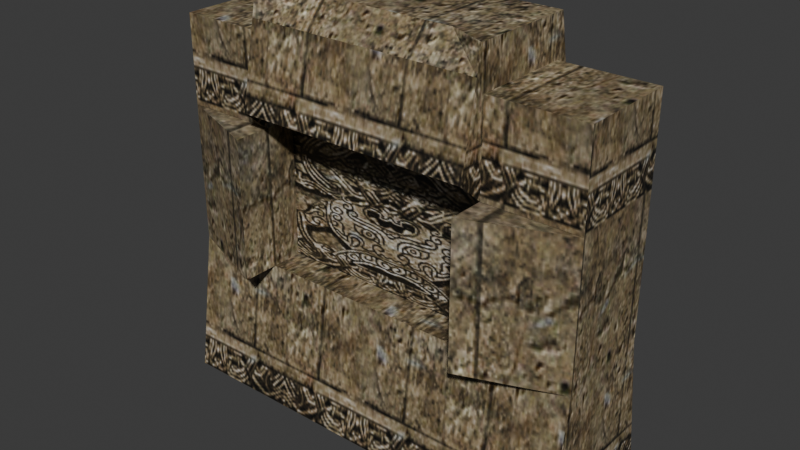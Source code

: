 # Source: source.blend  (saved by Blender 5.2.45; exported with 4.5.12 LTS)
import bpy
from mathutils import Matrix  # noqa: F401  (used for matrix-valued properties, if any)

bpy.ops.wm.read_factory_settings(use_empty=True)
scene = bpy.context.scene
scene.name = 'Object01'

# ---- collections
col_collection = bpy.data.collections.new('Collection'); scene.collection.children.link(col_collection)
col_ref_original = bpy.data.collections.new('REF_ORIGINAL'); scene.collection.children.link(col_ref_original)
col_ref_original.hide_render = True
col_ref_original.hide_viewport = True

# ---- images (referenced by path relative to the original .blend; pixels are not part of the script)
import os
ASSET_DIR = os.environ.get("B2B_ASSET_DIR", "")  # directory of the original .blend (textures are referenced by path, not embedded)
HERE = os.path.dirname(os.path.abspath(__file__))  # packed textures are extracted next to this script under _unpacked/

def load_image(name, relpath, width, height, colorspace="sRGB"):
    """Load a texture the original file referenced (path relative to the .blend, or extracted next to this script)."""
    p = next((c for c in (os.path.join(HERE, relpath), os.path.join(ASSET_DIR, relpath)) if relpath and os.path.exists(c)), "")
    if p:
        img = bpy.data.images.load(p, check_existing=True)
        img.name = name
    else:  # same state as the original file: an image datablock whose file is absent (Cycles renders it pink)
        img = bpy.data.images.new(name, width, height)
        img.source = "FILE"
        img.filepath = "//" + (relpath or name)
    img.colorspace_settings.name = colorspace
    return img
img_deep_wall01_jpg = load_image('deep_wall01.jpg', '_unpacked/deep_wall01.a6811fe5.jpg', 128, 128, 'sRGB')
img_deep_wall02_jpg = load_image('deep_wall02.jpg', '_unpacked/deep_wall02.cf83f7eb.jpg', 128, 128, 'sRGB')

# ---- materials (node trees are filled in below, after node groups)
mat_deep_wall01_jpg = bpy.data.materials.new('deep_wall01.jpg')
mat_deep_wall01_jpg.diffuse_color = (0.4231, 0.7976, 0.8271, 1.0)
mat_deep_wall02_jpg = bpy.data.materials.new('deep_wall02.jpg')
mat_deep_wall02_jpg.diffuse_color = (0.9467, 0.4642, 0.6674, 1.0)

# ---- material node trees
mat_deep_wall01_jpg.use_nodes = True; mat_deep_wall01_jpg.node_tree.nodes.clear()
_N = mat_deep_wall01_jpg.node_tree.nodes; _L = mat_deep_wall01_jpg.node_tree.links
n0 = _N.new('ShaderNodeBsdfPrincipled'); n0.name = 'Principled BSDF'; n0.location = (-200, 100)
n0.inputs[10].default_value = 0.005
n1 = _N.new('ShaderNodeOutputMaterial'); n1.name = 'Material Output'; n1.location = (200, 100)
n2 = _N.new('ShaderNodeTexImage'); n2.name = 'Image Texture'; n2.location = (-600, 100)
n2.image = img_deep_wall01_jpg
_L.new(n0.outputs[0], n1.inputs[0])
_L.new(n2.outputs[0], n0.inputs[0])
n1.is_active_output = True
mat_deep_wall02_jpg.use_nodes = True; mat_deep_wall02_jpg.node_tree.nodes.clear()
_N = mat_deep_wall02_jpg.node_tree.nodes; _L = mat_deep_wall02_jpg.node_tree.links
n0 = _N.new('ShaderNodeBsdfPrincipled'); n0.name = 'Principled BSDF'; n0.location = (-200, 100)
n0.inputs[10].default_value = 0.005
n1 = _N.new('ShaderNodeOutputMaterial'); n1.name = 'Material Output'; n1.location = (200, 100)
n2 = _N.new('ShaderNodeTexImage'); n2.name = 'Image Texture'; n2.location = (-600, 100)
n2.image = img_deep_wall02_jpg
_L.new(n0.outputs[0], n1.inputs[0])
_L.new(n2.outputs[0], n0.inputs[0])
n1.is_active_output = True

# ---- world
world_world = bpy.data.worlds.new('World'); scene.world = world_world
world_world.use_nodes = True; world_world.node_tree.nodes.clear()
_N = world_world.node_tree.nodes; _L = world_world.node_tree.links
n0 = _N.new('ShaderNodeOutputWorld'); n0.name = 'World Output'; n0.location = (200, 100)
n1 = _N.new('ShaderNodeBackground'); n1.name = 'Background'; n1.location = (-200, 100)
n1.inputs[0].default_value = (0.05088, 0.05088, 0.05088, 1.0)
_L.new(n1.outputs[0], n0.inputs[0])
n0.is_active_output = True
world_world.color = (0.05088, 0.05088, 0.05088)
world_world.sun_shadow_jitter_overblur = 0.0

# ---- meshes
me_dressedcentralcrown = bpy.data.meshes.new('DressedCentralCrown')
me_dressedcentralcrown.from_pydata([(-150.1, -35.44, 262.8), (-83.63, -35.44, 262.8), (-83.63, 35.49, 262.8), (-83.63, 35.49, 262.8), (-150.1, 35.49, 262.8), (-150.1, -35.44, 262.8), (83.37, -35.44, 262.8), (149.9, -35.44, 262.8), (149.9, 35.49, 262.8), (149.9, 35.49, 262.8), (83.37, 35.49, 262.8), (83.37, -35.44, 262.8), (-150.1, -49.93, 0.0), (-83.63, -49.93, 0.0), (-83.63, -35.44, 100.0), (-83.63, -35.44, 100.0), (-150.1, -35.44, 100.0), (-150.1, -49.93, 0.0), (-83.63, -49.93, 0.0), (83.37, -49.93, 0.0), (83.37, -35.44, 100.0), (83.37, -35.44, 100.0), (-83.63, -35.44, 100.0), (-83.63, -49.93, 0.0), (83.37, -49.93, 0.0), (149.9, -49.93, 0.0), (149.9, -35.44, 100.0), (149.9, -35.44, 100.0), (83.37, -35.44, 100.0), (83.37, -49.93, 0.0), (-150.1, -35.44, 100.0), (-83.63, -61.04, 100.0), (-83.63, -61.04, 200.0), (-83.63, -61.04, 200.0), (-150.1, -35.44, 200.0), (-150.1, -35.44, 100.0), (83.37, -61.04, 100.0), (149.9, -35.44, 100.0), (149.9, -35.44, 200.0), (149.9, -35.44, 200.0), (83.37, -61.04, 200.0), (83.37, -61.04, 100.0), (-150.1, -35.44, 200.0), (-83.63, -35.44, 200.0), (-83.63, -35.44, 262.8), (-83.63, -35.44, 262.8), (-150.1, -35.44, 262.8), (-150.1, -35.44, 200.0), (83.37, -35.44, 200.0), (149.9, -35.44, 200.0), (149.9, -35.44, 262.8), (149.9, -35.44, 262.8), (83.37, -35.44, 262.8), (83.37, -35.44, 200.0), (149.9, -49.93, 0.0), (149.9, 50.07, 0.0), (149.9, 35.49, 100.0), (149.9, 35.49, 100.0), (149.9, -35.44, 100.0), (149.9, -49.93, 0.0), (149.9, -35.44, 100.0), (149.9, 35.49, 100.0), (149.9, 35.49, 200.0), (149.9, 35.49, 200.0), (149.9, -35.44, 200.0), (149.9, -35.44, 100.0), (149.9, -35.44, 200.0), (149.9, 35.49, 200.0), (149.9, 35.49, 262.8), (149.9, 35.49, 262.8), (149.9, -35.44, 262.8), (149.9, -35.44, 200.0), (-150.1, 50.07, 0.0), (-150.1, -49.93, 0.0), (-150.1, -35.44, 100.0), (-150.1, -35.44, 100.0), (-150.1, 35.49, 100.0), (-150.1, 50.07, 0.0), (-150.1, 35.49, 100.0), (-150.1, -35.44, 100.0), (-150.1, -35.44, 200.0), (-150.1, -35.44, 200.0), (-150.1, 35.49, 200.0), (-150.1, 35.49, 100.0), (-150.1, 35.49, 200.0), (-150.1, -35.44, 200.0), (-150.1, -35.44, 262.8), (-150.1, -35.44, 262.8), (-150.1, 35.49, 262.8), (-150.1, 35.49, 200.0), (-83.63, 35.49, 262.8), (-83.63, -35.44, 262.8), (-83.63, -38.52, 291.6), (-83.63, -38.52, 291.6), (-83.63, 38.38, 291.5), (-83.63, 35.49, 262.8), (83.37, -35.44, 262.8), (83.37, 35.49, 262.8), (83.37, 38.38, 291.5), (83.37, 38.38, 291.5), (83.37, -38.52, 291.6), (83.37, -35.44, 262.8), (-83.63, -35.44, 262.8), (-83.63, -35.44, 200.0), (-83.63, -53.6, 215.4), (-83.63, -53.6, 215.4), (-83.63, -38.52, 291.6), (-83.63, -35.44, 262.8), (83.37, -35.44, 200.0), (83.37, -35.44, 262.8), (83.37, -38.52, 291.6), (83.37, -38.52, 291.6), (83.37, -53.6, 215.4), (83.37, -35.44, 200.0), (-83.63, -35.44, 100.0), (83.37, -35.44, 100.0), (83.37, -12.88, 100.0), (83.37, -12.88, 100.0), (-83.63, -12.88, 100.0), (-83.63, -35.44, 100.0), (-83.63, -35.44, 200.0), (-83.63, -35.44, 100.0), (-83.63, -12.88, 100.0), (-83.63, -12.88, 100.0), (-83.63, -12.88, 200.0), (-83.63, -35.44, 200.0), (83.37, 35.49, 262.8), (83.37, 35.49, 200.0), (83.37, 53.46, 215.2), (83.37, 53.46, 215.2), (83.37, 38.38, 291.5), (83.37, 35.49, 262.8), (-83.63, -35.44, 100.0), (-83.63, -35.44, 200.0), (-83.63, -61.04, 200.0), (-83.63, -61.04, 200.0), (-83.63, -61.04, 100.0), (-83.63, -35.44, 100.0), (-150.1, -35.44, 200.0), (-83.63, -61.04, 200.0), (-83.63, -35.44, 200.0), (149.9, -35.44, 200.0), (83.37, -35.44, 200.0), (83.37, -61.04, 200.0), (83.37, -35.44, 200.0), (83.37, -12.88, 100.0), (83.37, -35.44, 100.0), (83.37, -12.88, 100.0), (83.37, -35.44, 200.0), (83.37, -12.88, 200.0), (83.37, -35.44, 100.0), (83.37, -61.04, 200.0), (83.37, -35.44, 200.0), (83.37, -61.04, 200.0), (83.37, -35.44, 100.0), (83.37, -61.04, 100.0), (-83.63, -53.6, 215.4), (83.37, -53.6, 215.4), (83.37, -42.1, 273.5), (-83.63, -53.6, 215.4), (83.37, -42.1, 273.5), (-83.63, -42.1, 273.5), (-83.63, -42.1, 273.5), (83.37, -42.1, 273.5), (55.37, -26.52, 291.6), (-83.63, -42.1, 273.5), (55.37, -26.52, 291.6), (-55.63, -26.52, 291.6), (-83.63, -42.1, 273.5), (-55.63, -26.52, 291.6), (-83.63, -38.52, 291.6), (83.37, -42.1, 273.5), (83.37, -38.52, 291.6), (55.37, -26.52, 291.6), (83.37, -38.52, 291.6), (83.37, 38.38, 291.5), (-83.63, 38.38, 291.5), (83.37, -38.52, 291.6), (-83.63, 38.38, 291.5), (55.37, -26.52, 291.6), (55.37, -26.52, 291.6), (-83.63, 38.38, 291.5), (-55.63, -26.52, 291.6), (-55.63, -26.52, 291.6), (-83.63, 38.38, 291.5), (-83.63, -38.52, 291.6), (-83.63, -12.88, 100.0), (83.37, -12.88, 100.0), (83.37, -12.88, 200.0), (83.37, -12.88, 200.0), (-83.63, -12.88, 200.0), (-83.63, -12.88, 100.0)], [], [(0, 1, 2), (3, 4, 5), (6, 7, 8), (9, 10, 11), (12, 13, 14), (15, 16, 17), (18, 19, 20), (21, 22, 23), (24, 25, 26), (27, 28, 29), (30, 31, 32), (33, 34, 35), (36, 37, 38), (39, 40, 41), (42, 43, 44), (45, 46, 47), (48, 49, 50), (51, 52, 53), (54, 55, 56), (57, 58, 59), (60, 61, 62), (63, 64, 65), (66, 67, 68), (69, 70, 71), (72, 73, 74), (75, 76, 77), (78, 79, 80), (81, 82, 83), (84, 85, 86), (87, 88, 89), (90, 91, 92), (93, 94, 95), (96, 97, 98), (99, 100, 101), (102, 103, 104), (105, 106, 107), (108, 109, 110), (111, 112, 113), (114, 115, 116), (117, 118, 119), (120, 121, 122), (123, 124, 125), (126, 127, 128), (129, 130, 131), (132, 133, 134), (135, 136, 137), (138, 139, 140), (141, 142, 143), (144, 145, 146), (147, 148, 149), (150, 151, 152), (153, 154, 155), (156, 157, 158), (159, 160, 161), (162, 163, 164), (165, 166, 167), (168, 169, 170), (171, 172, 173), (174, 175, 176), (177, 178, 179), (180, 181, 182), (183, 184, 185), (186, 187, 188), (189, 190, 191)])
me_dressedcentralcrown.polygons.foreach_set('use_smooth', [True] * 64)
me_dressedcentralcrown.polygons.foreach_set('material_index', [0, 0, 0, 0, 0, 0, 0, 0, 0, 0, 0, 0, 0, 0, 0, 0, 0, 0, 0, 0, 0, 0, 0, 0, 0, 0, 0, 0, 0, 0, 0, 0, 0, 0, 0, 0, 0, 0, 0, 0, 0, 0, 0, 0, 0, 0, 0, 0, 0, 0, 0, 0, 0, 0, 0, 0, 0, 0, 0, 0, 0, 0, 1, 1])
_uv = me_dressedcentralcrown.uv_layers.new(name='Float2')
_uv.uv.foreach_set('vector', [-0.5889, 0.3286, -0.1062, 0.3286, -0.1062, 0.6724, -0.1062, 0.6724, -0.5889, 0.6724, -0.5889, 0.3286, 1.106, 0.3286, 1.589, 0.3286, 1.589, 0.6724, 1.589, 0.6724, 1.106, 0.6724, 1.106, 0.3286, -0.6024, 0.0011, -0.1137, 0.0011, -0.1137, 0.4921, -0.1137, 0.4921, -0.6024, 0.4921, -0.6024, 0.0011, -0.1137, 0.0011, 1.114, 0.0011, 1.114, 0.4921, 1.114, 0.4921, -0.1137, 0.4921, -0.1137, 0.0011, 1.114, 0.0011, 1.602, 0.0011, 1.602, 0.4921, 1.602, 0.4921, 1.114, 0.4921, 1.114, 0.0011, -0.6024, 0.4921, -0.1137, 0.4921, -0.1137, 0.983, -0.1137, 0.983, -0.6024, 0.983, -0.6024, 0.4921, 1.114, 0.4921, 1.602, 0.4921, 1.602, 0.983, 1.602, 0.983, 1.114, 0.983, 1.114, 0.4921, -0.6024, 0.983, -0.1137, 0.983, -0.1137, 1.291, -0.1137, 1.291, -0.6024, 1.291, -0.6024, 0.983, 1.114, 0.983, 1.602, 0.983, 1.602, 1.291, 1.602, 1.291, 1.114, 1.291, 1.114, 0.983, 0.0975, -0.017, 0.97, -0.017, 0.8427, 0.4861, 0.8427, 0.4861, 0.2239, 0.4861, 0.0975, -0.017, 0.2239, 0.4861, 0.8427, 0.4861, 0.8427, 0.9893, 0.8427, 0.9893, 0.2239, 0.9893, 0.2239, 0.4861, 0.2239, 0.9893, 0.8427, 0.9893, 0.8427, 1.305, 0.8427, 1.305, 0.2239, 1.305, 0.2239, 0.9893, 0.97, -0.017, 0.0975, -0.017, 0.2239, 0.4861, 0.2239, 0.4861, 0.8427, 0.4861, 0.97, -0.017, 0.8427, 0.4861, 0.2239, 0.4861, 0.2239, 0.9893, 0.2239, 0.9893, 0.8427, 0.9893, 0.8427, 0.4861, 0.8427, 0.9893, 0.2239, 0.9893, 0.2239, 1.305, 0.2239, 1.305, 0.8427, 1.305, 0.8427, 0.9893, 0.8427, 1.305, 0.2239, 1.305, 0.197, 1.45, 0.197, 1.45, 0.8679, 1.45, 0.8427, 1.305, 0.2239, 1.305, 0.8427, 1.305, 0.8679, 1.45, 0.8679, 1.45, 0.197, 1.45, 0.2239, 1.305, 0.2239, 1.305, 0.2239, 0.9893, 0.0654, 1.067, 0.0654, 1.067, 0.197, 1.45, 0.2239, 1.305, 0.2239, 0.9893, 0.2239, 1.305, 0.197, 1.45, 0.197, 1.45, 0.0654, 1.067, 0.2239, 0.9893, -0.1062, 0.3286, 1.106, 0.3286, 1.106, 0.4379, 1.106, 0.4379, -0.1062, 0.4379, -0.1062, 0.3286, 0.2239, 0.9893, 0.2239, 0.4861, 0.4207, 0.4861, 0.4207, 0.4861, 0.4207, 0.9893, 0.2239, 0.9893, 0.8427, 1.305, 0.8427, 0.9893, 0.9995, 1.066, 0.9995, 1.066, 0.8679, 1.45, 0.8427, 1.305, 0.2239, 0.4861, 0.2239, 0.9893, 0.0005, 0.9893, 0.0005, 0.9893, 0.0005, 0.4861, 0.2239, 0.4861, 0.0005, 0.9995, 0.2909, 0.8677, 0.2909, 0.9995, 0.9995, 0.9995, 0.7091, 0.9995, 0.7091, 0.8676, 0.2239, 0.9893, 0.4207, 0.4861, 0.2239, 0.4861, 0.4207, 0.4861, 0.2239, 0.9893, 0.4207, 0.9893, 0.2239, 0.4861, 0.0005, 0.9893, 0.2239, 0.9893, 0.0005, 0.9893, 0.2239, 0.4861, 0.0005, 0.4861, -0.1137, 1.059, 1.114, 1.059, 1.114, 1.344, -0.1137, 1.059, 1.114, 1.344, -0.1137, 1.344, -0.1062, 0.43, 1.106, 0.43, 0.9029, 0.6033, -0.1062, 0.43, 0.9029, 0.6033, 0.09708, 0.6033, -0.1062, 0.43, 0.1143, 0.5808, -0.1062, 0.564, 1.106, 0.43, 1.106, 0.564, 0.8857, 0.5808, 1.106, 0.3136, 1.106, 0.6864, -0.1062, 0.6864, 1.106, 0.3136, -0.1062, 0.6864, 0.9029, 0.3718, 0.9029, 0.3718, -0.1062, 0.6864, 0.09708, 0.3718, 0.09708, 0.3718, -0.1062, 0.6864, -0.1062, 0.3136, 0.0005, 0.0005, 0.9995, 0.0005, 0.9995, 0.9995, 0.9995, 0.9995, 0.0005, 0.9995, 0.0005, 0.0005])
me_dressedcentralcrown.materials.append(mat_deep_wall01_jpg)
me_dressedcentralcrown.materials.append(mat_deep_wall02_jpg)
me_dressedcentralcrown.update()
me_dressedcentralcrown.normals_split_custom_set([tuple(v) for v in zip(*[iter([0.0, 0.0, 1.0, 0.0, 0.0, 1.0, 0.0, 0.0, 1.0, 0.0, 0.0, 1.0, 0.0, 0.0, 1.0, 0.0, 0.0, 1.0, 0.0, 0.0, 1.0, 0.0, 0.0, 1.0, 0.0, 0.0, 1.0, 0.0, 0.0, 1.0, 0.0, 0.0, 1.0, 0.0, 0.0, 1.0, 0.0, -0.9897, 0.1434, 0.0, -0.9897, 0.1434, 0.0, -0.9897, 0.1434, 0.0, -0.9897, 0.1434, 0.0, -0.9897, 0.1434, 0.0, -0.9897, 0.1434, 0.0, -0.9897, 0.1434, 0.0, -0.9897, 0.1434, 0.0, -0.9897, 0.1434, 0.0, -0.9897, 0.1434, 0.0, -0.9897, 0.1434, 0.0, -0.9897, 0.1434, 0.0, -0.9897, 0.1434, 0.0, -0.9897, 0.1434, 0.0, -0.9897, 0.1434, 0.0, -0.9897, 0.1434, 0.0, -0.9897, 0.1434, 0.0, -0.9897, 0.1434, -0.3593, -0.9332, 0.0, -0.3593, -0.9332, 0.0, -0.3593, -0.9332, 0.0, -0.3593, -0.9332, 0.0, -0.3593, -0.9332, 0.0, -0.3593, -0.9332, 0.0, 0.3593, -0.9332, 0.0, 0.3593, -0.9332, 0.0, 0.3593, -0.9332, 0.0, 0.3593, -0.9332, 0.0, 0.3593, -0.9332, 0.0, 0.3593, -0.9332, 0.0, 0.0, -1.0, 0.0, 0.0, -1.0, 0.0, 0.0, -1.0, 0.0, 0.0, -1.0, 0.0, 0.0, -1.0, 0.0, 0.0, -1.0, 0.0, 0.0, -1.0, 0.0, 0.0, -1.0, 0.0, 0.0, -1.0, 0.0, 0.0, -1.0, 0.0, 0.0, -1.0, 0.0, 0.0, -1.0, 0.0, 1.0, 0.0, 0.0, 1.0, 0.0, 0.0, 1.0, 0.0, 0.0, 1.0, 0.0, 0.0, 1.0, 0.0, 0.0, 1.0, 0.0, 0.0, 1.0, 0.0, 0.0, 1.0, 0.0, 0.0, 1.0, 0.0, 0.0, 1.0, 0.0, 0.0, 1.0, 0.0, 0.0, 1.0, 0.0, 0.0, 1.0, 0.0, 0.0, 1.0, 0.0, 0.0, 1.0, 0.0, 0.0, 1.0, 0.0, 0.0, 1.0, 0.0, 0.0, 1.0, 0.0, 0.0, -1.0, 0.0, 0.0, -1.0, 0.0, 0.0, -1.0, 0.0, 0.0, -1.0, 0.0, 0.0, -1.0, 0.0, 0.0, -1.0, 0.0, 0.0, -1.0, 0.0, 0.0, -1.0, 0.0, 0.0, -1.0, 0.0, 0.0, -1.0, 0.0, 0.0, -1.0, 0.0, 0.0, -1.0, 0.0, 0.0, -1.0, 0.0, 0.0, -1.0, 0.0, 0.0, -1.0, 0.0, 0.0, -1.0, 0.0, 0.0, -1.0, 0.0, 0.0, -1.0, 0.0, 0.0, -1.0, 0.0, 0.0, -1.0, 0.0, 0.0, -1.0, 0.0, 0.0, -1.0, 0.0, 0.0, -1.0, 0.0, 0.0, -1.0, 0.0, 0.0, 1.0, 0.0, 0.0, 1.0, 0.0, 0.0, 1.0, 0.0, 0.0, 1.0, 2.202e-07, 0.0, 1.0, 2.202e-07, 0.0, 1.0, 2.202e-07, 0.0, -1.0, 2.141e-07, 0.0, -1.0, 2.141e-07, 0.0, -1.0, 2.141e-07, 0.0, -1.0, 7.29e-07, 0.0, -1.0, 7.29e-07, 0.0, -1.0, 7.29e-07, 0.0, 1.0, 0.0, 0.0, 1.0, 0.0, 0.0, 1.0, 0.0, 0.0, 1.0, 0.0, 0.0, 1.0, 0.0, 0.0, 1.0, 0.0, 0.0, 0.0, 0.0, 1.0, 0.0, 0.0, 1.0, 0.0, 0.0, 1.0, 0.0, 0.0, 1.0, 0.0, 0.0, 1.0, 0.0, 0.0, 1.0, 1.0, 0.0, 0.0, 1.0, 0.0, 0.0, 1.0, 0.0, 0.0, 1.0, 0.0, 0.0, 1.0, 0.0, 0.0, 1.0, 0.0, 0.0, 1.0, 0.0, 0.0, 1.0, 0.0, 0.0, 1.0, 0.0, 0.0, 1.0, 0.0, 0.0, 1.0, 0.0, 0.0, 1.0, 0.0, 0.0, 1.0, 0.0, 0.0, 1.0, 0.0, 0.0, 1.0, 0.0, 0.0, 1.0, 0.0, 0.0, 1.0, 0.0, 0.0, 1.0, 0.0, 0.0, 0.0, 0.0, 1.0, 0.0, 0.0, 1.0, 0.0, 0.0, 1.0, 0.0, 0.0, 1.0, 0.0, 0.0, 1.0, 0.0, 0.0, 1.0, -1.0, 0.0, 0.0, -1.0, 0.0, 0.0, -1.0, 0.0, 0.0, -1.0, 0.0, 0.0, -1.0, 0.0, 0.0, -1.0, 0.0, 0.0, -1.0, 0.0, 0.0, -1.0, 0.0, 0.0, -1.0, 0.0, 0.0, -1.0, 0.0, 0.0, -1.0, 0.0, 0.0, -1.0, 0.0, 0.0, 0.0, -0.981, 0.1941, 0.0, -0.981, 0.1941, 0.0, -0.981, 0.1941, 0.0, -0.981, 0.1941, 0.0, -0.981, 0.1941, 0.0, -0.981, 0.1941, 0.0, -0.7576, 0.6527, 0.0, -0.7576, 0.6527, 0.0, -0.7576, 0.6527, 0.0, -0.7576, 0.6527, 0.0, -0.7576, 0.6527, 0.0, -0.7576, 0.6527, 0.3877, -0.9043, 0.1789, 0.3877, -0.9043, 0.1789, 0.3877, -0.9043, 0.1789, -0.3877, -0.9043, 0.1789, -0.3877, -0.9043, 0.1789, -0.3877, -0.9043, 0.1789, 0.0, 0.001745, 1.0, 0.0, 0.001745, 1.0, 0.0, 0.001745, 1.0, 0.0, 0.001757, 1.0, 0.0, 0.001757, 1.0, 0.0, 0.001757, 1.0, 0.0, 0.001746, 1.0, 0.0, 0.001746, 1.0, 0.0, 0.001746, 1.0, 0.0, 0.001745, 1.0, 0.0, 0.001745, 1.0, 0.0, 0.001745, 1.0, 0.0, -1.0, 0.0, 0.0, -1.0, 0.0, 0.0, -1.0, 0.0, 0.0, -1.0, 0.0, 0.0, -1.0, 0.0, 0.0, -1.0, 0.0])] * 3)])
me_object01_001 = bpy.data.meshes.new('Object01.001')
me_object01_001.from_pydata([(-150.1, -35.44, 262.8), (-83.63, -35.44, 262.8), (-83.63, 35.49, 262.8), (-150.1, 35.49, 262.8), (-83.63, -38.52, 291.6), (83.37, -38.52, 291.6), (83.37, 38.38, 291.5), (-83.63, 38.38, 291.5), (83.37, -35.44, 262.8), (149.9, -35.44, 262.8), (149.9, 35.49, 262.8), (83.37, 35.49, 262.8), (-150.1, -49.93, 0.0), (-83.63, -49.93, 0.0), (-83.63, -35.44, 100.0), (-150.1, -35.44, 100.0), (83.37, -49.93, 0.0), (83.37, -35.44, 100.0), (149.9, -49.93, 0.0), (149.9, -35.44, 100.0), (-83.63, -61.04, 100.0), (-83.63, -61.04, 200.0), (-150.1, -35.44, 200.0), (83.37, -61.04, 100.0), (149.9, -35.44, 200.0), (83.37, -61.04, 200.0), (-83.63, -35.44, 200.0), (-83.63, -53.6, 215.4), (83.37, -53.6, 215.4), (83.37, -35.44, 200.0), (149.9, 50.07, 0.0), (149.9, 35.49, 100.0), (149.9, 35.49, 200.0), (-150.1, 50.07, 0.0), (-150.1, 35.49, 100.0), (-150.1, 35.49, 200.0), (83.37, -12.88, 100.0), (-83.63, -12.88, 100.0), (-83.63, -12.88, 200.0), (83.37, 35.49, 200.0), (83.37, 53.46, 215.2), (83.37, -12.88, 200.0)], [], [(0, 1, 2), (2, 3, 0), (4, 5, 6), (6, 7, 4), (8, 9, 10), (10, 11, 8), (12, 13, 14), (14, 15, 12), (13, 16, 17), (17, 14, 13), (16, 18, 19), (19, 17, 16), (15, 20, 21), (21, 22, 15), (23, 19, 24), (24, 25, 23), (22, 26, 1), (1, 0, 22), (27, 28, 5), (5, 4, 27), (29, 24, 9), (9, 8, 29), (18, 30, 31), (31, 19, 18), (19, 31, 32), (32, 24, 19), (24, 32, 10), (10, 9, 24), (33, 12, 15), (15, 34, 33), (34, 15, 22), (22, 35, 34), (35, 22, 0), (0, 3, 35), (2, 1, 4), (4, 7, 2), (8, 11, 6), (6, 5, 8), (1, 26, 27), (27, 4, 1), (29, 8, 5), (5, 28, 29), (14, 17, 36), (36, 37, 14), (26, 14, 37), (37, 38, 26), (11, 39, 40), (40, 6, 11), (14, 26, 21), (21, 20, 14), (22, 21, 26), (24, 29, 25), (29, 36, 17), (36, 29, 41), (17, 25, 29), (25, 17, 23), (37, 36, 41), (41, 38, 37)])
me_object01_001.polygons.foreach_set('use_smooth', [True] * 58)
me_object01_001.polygons.foreach_set('material_index', [0, 0, 0, 0, 0, 0, 0, 0, 0, 0, 0, 0, 0, 0, 0, 0, 0, 0, 0, 0, 0, 0, 0, 0, 0, 0, 0, 0, 0, 0, 0, 0, 0, 0, 0, 0, 0, 0, 0, 0, 0, 0, 0, 0, 0, 0, 0, 0, 0, 0, 0, 0, 0, 0, 0, 0, 1, 1])
_k = set([(0, 1), (0, 3), (0, 22), (1, 2), (1, 26), (1, 27), (2, 4), (4, 5), (4, 7), (4, 27), (5, 6), (5, 28), (5, 29), (6, 11), (8, 9), (8, 11), (8, 29), (9, 10), (9, 24), (10, 24), (12, 15), (14, 17), (14, 21), (14, 37), (15, 22), (16, 17), (17, 36), (18, 19), (19, 24), (20, 21), (21, 22), (21, 26), (22, 26), (23, 25), (24, 25), (24, 29), (25, 29), (26, 37), (36, 37), (36, 41), (37, 38)])
me_object01_001.attributes.new('sharp_edge', 'BOOLEAN', 'EDGE').data.foreach_set('value', [ (min(e.vertices), max(e.vertices)) in _k for e in me_object01_001.edges])
_uv = me_object01_001.uv_layers.new(name='Float2')
_uv.uv.foreach_set('vector', [-0.5889, 0.3286, -0.1062, 0.3286, -0.1062, 0.6724, -0.1062, 0.6724, -0.5889, 0.6724, -0.5889, 0.3286, -0.1062, 0.3136, 1.106, 0.3136, 1.106, 0.6864, 1.106, 0.6864, -0.1062, 0.6864, -0.1062, 0.3136, 1.106, 0.3286, 1.589, 0.3286, 1.589, 0.6724, 1.589, 0.6724, 1.106, 0.6724, 1.106, 0.3286, -0.6024, 0.0011, -0.1137, 0.0011, -0.1137, 0.4921, -0.1137, 0.4921, -0.6024, 0.4921, -0.6024, 0.0011, -0.1137, 0.0011, 1.114, 0.0011, 1.114, 0.4921, 1.114, 0.4921, -0.1137, 0.4921, -0.1137, 0.0011, 1.114, 0.0011, 1.602, 0.0011, 1.602, 0.4921, 1.602, 0.4921, 1.114, 0.4921, 1.114, 0.0011, -0.6024, 0.4921, -0.1137, 0.4921, -0.1137, 0.983, -0.1137, 0.983, -0.6024, 0.983, -0.6024, 0.4921, 1.114, 0.4921, 1.602, 0.4921, 1.602, 0.983, 1.602, 0.983, 1.114, 0.983, 1.114, 0.4921, -0.6024, 0.983, -0.1137, 0.983, -0.1137, 1.291, -0.1137, 1.291, -0.6024, 1.291, -0.6024, 0.983, -0.1137, 1.059, 1.114, 1.059, 1.114, 1.433, 1.114, 1.433, -0.1137, 1.433, -0.1137, 1.059, 1.114, 0.983, 1.602, 0.983, 1.602, 1.291, 1.602, 1.291, 1.114, 1.291, 1.114, 0.983, 0.0975, -0.017, 0.97, -0.017, 0.8427, 0.4861, 0.8427, 0.4861, 0.2239, 0.4861, 0.0975, -0.017, 0.2239, 0.4861, 0.8427, 0.4861, 0.8427, 0.9893, 0.8427, 0.9893, 0.2239, 0.9893, 0.2239, 0.4861, 0.2239, 0.9893, 0.8427, 0.9893, 0.8427, 1.305, 0.8427, 1.305, 0.2239, 1.305, 0.2239, 0.9893, 0.97, -0.017, 0.0975, -0.017, 0.2239, 0.4861, 0.2239, 0.4861, 0.8427, 0.4861, 0.97, -0.017, 0.8427, 0.4861, 0.2239, 0.4861, 0.2239, 0.9893, 0.2239, 0.9893, 0.8427, 0.9893, 0.8427, 0.4861, 0.8427, 0.9893, 0.2239, 0.9893, 0.2239, 1.305, 0.2239, 1.305, 0.8427, 1.305, 0.8427, 0.9893, 0.8427, 1.305, 0.2239, 1.305, 0.197, 1.45, 0.197, 1.45, 0.8679, 1.45, 0.8427, 1.305, 0.2239, 1.305, 0.8427, 1.305, 0.8679, 1.45, 0.8679, 1.45, 0.197, 1.45, 0.2239, 1.305, 0.2239, 1.305, 0.2239, 0.9893, 0.0654, 1.067, 0.0654, 1.067, 0.197, 1.45, 0.2239, 1.305, 0.2239, 0.9893, 0.2239, 1.305, 0.197, 1.45, 0.197, 1.45, 0.0654, 1.067, 0.2239, 0.9893, -0.1062, 0.3286, 1.106, 0.3286, 1.106, 0.4379, 1.106, 0.4379, -0.1062, 0.4379, -0.1062, 0.3286, 0.2239, 0.9893, 0.2239, 0.4861, 0.4207, 0.4861, 0.4207, 0.4861, 0.4207, 0.9893, 0.2239, 0.9893, 0.8427, 1.305, 0.8427, 0.9893, 0.9995, 1.066, 0.9995, 1.066, 0.8679, 1.45, 0.8427, 1.305, 0.2239, 0.4861, 0.2239, 0.9893, 0.0005, 0.9893, 0.0005, 0.9893, 0.0005, 0.4861, 0.2239, 0.4861, 0.0005, 0.9995, 0.2909, 0.8677, 0.2909, 0.9995, 0.9995, 0.9995, 0.7091, 0.9995, 0.7091, 0.8676, 0.2239, 0.9893, 0.4207, 0.4861, 0.2239, 0.4861, 0.4207, 0.4861, 0.2239, 0.9893, 0.4207, 0.9893, 0.2239, 0.4861, 0.0005, 0.9893, 0.2239, 0.9893, 0.0005, 0.9893, 0.2239, 0.4861, 0.0005, 0.4861, 0.0005, 0.0005, 0.9995, 0.0005, 0.9995, 0.9995, 0.9995, 0.9995, 0.0005, 0.9995, 0.0005, 0.0005])
me_object01_001.materials.append(mat_deep_wall01_jpg)
me_object01_001.materials.append(mat_deep_wall02_jpg)
me_object01_001.update()
me_object01_001.normals_split_custom_set([tuple(v) for v in zip(*[iter([0.0, 0.0, 1.0, 0.0, 0.0, 1.0, 0.0, 0.0, 1.0, 0.0, 0.0, 1.0, 0.0, 0.0, 1.0, 0.0, 0.0, 1.0, 0.0, 0.001745, 1.0, 0.0, 0.001745, 1.0, 0.0, 0.001745, 1.0, 0.0, 0.001745, 1.0, 0.0, 0.001745, 1.0, 0.0, 0.001745, 1.0, 0.0, 0.0, 1.0, 0.0, 0.0, 1.0, 0.0, 0.0, 1.0, 0.0, 0.0, 1.0, 0.0, 0.0, 1.0, 0.0, 0.0, 1.0, 0.0, -0.9897, 0.1434, 0.0, -0.9897, 0.1434, 0.0, -0.9897, 0.1434, 0.0, -0.9897, 0.1434, 0.0, -0.9897, 0.1434, 0.0, -0.9897, 0.1434, 0.0, -0.9897, 0.1434, 0.0, -0.9897, 0.1434, 0.0, -0.9897, 0.1434, 0.0, -0.9897, 0.1434, 0.0, -0.9897, 0.1434, 0.0, -0.9897, 0.1434, 0.0, -0.9897, 0.1434, 0.0, -0.9897, 0.1434, 0.0, -0.9897, 0.1434, 0.0, -0.9897, 0.1434, 0.0, -0.9897, 0.1434, 0.0, -0.9897, 0.1434, -0.3593, -0.9332, 0.0, -0.3593, -0.9332, 0.0, -0.3593, -0.9332, 0.0, -0.3593, -0.9332, 0.0, -0.3593, -0.9332, 0.0, -0.3593, -0.9332, 0.0, 0.3593, -0.9332, 0.0, 0.3593, -0.9332, 0.0, 0.3593, -0.9332, 0.0, 0.3593, -0.9332, 0.0, 0.3593, -0.9332, 0.0, 0.3593, -0.9332, 0.0, 0.0, -1.0, 0.0, 0.0, -1.0, 0.0, 0.0, -1.0, 0.0, 0.0, -1.0, 0.0, 0.0, -1.0, 0.0, 0.0, -1.0, 0.0, 0.0, -0.981, 0.1941, 0.0, -0.981, 0.1941, 0.0, -0.981, 0.1941, 0.0, -0.981, 0.1941, 0.0, -0.981, 0.1941, 0.0, -0.981, 0.1941, 0.0, -1.0, 0.0, 0.0, -1.0, 0.0, 0.0, -1.0, 0.0, 0.0, -1.0, 0.0, 0.0, -1.0, 0.0, 0.0, -1.0, 0.0, 1.0, 0.0, 0.0, 1.0, 0.0, 0.0, 1.0, 0.0, 0.0, 1.0, 0.0, 0.0, 1.0, 0.0, 0.0, 1.0, 0.0, 0.0, 1.0, 0.0, 0.0, 1.0, 0.0, 0.0, 1.0, 0.0, 0.0, 1.0, 0.0, 0.0, 1.0, 0.0, 0.0, 1.0, 0.0, 0.0, 1.0, 0.0, 0.0, 1.0, 0.0, 0.0, 1.0, 0.0, 0.0, 1.0, 0.0, 0.0, 1.0, 0.0, 0.0, 1.0, 0.0, 0.0, -1.0, 0.0, 0.0, -1.0, 0.0, 0.0, -1.0, 0.0, 0.0, -1.0, 0.0, 0.0, -1.0, 0.0, 0.0, -1.0, 0.0, 0.0, -1.0, 0.0, 0.0, -1.0, 0.0, 0.0, -1.0, 0.0, 0.0, -1.0, 0.0, 0.0, -1.0, 0.0, 0.0, -1.0, 0.0, 0.0, -1.0, 0.0, 0.0, -1.0, 0.0, 0.0, -1.0, 0.0, 0.0, -1.0, 0.0, 0.0, -1.0, 0.0, 0.0, -1.0, 0.0, 0.0, -1.0, 0.0, 0.0, -1.0, 4.477e-07, 0.0, -1.0, 1.578e-07, 0.0, -1.0, 0.0, 0.0, -1.0, 0.0, 0.0, -1.0, 0.0, 0.0, 1.0, 6.106e-08, 0.0, 1.0, 0.0, 0.0, 1.0, 5.574e-08, 0.0, 1.0, 5.574e-08, 0.0, 1.0, 2.098e-07, 0.0, 1.0, 6.106e-08, 0.0, -1.0, 2.141e-07, 0.0, -1.0, 2.141e-07, 0.0, -1.0, 2.141e-07, 0.0, -1.0, 7.29e-07, 0.0, -1.0, 1.578e-07, 0.0, -1.0, 4.477e-07, 0.0, 1.0, 0.0, 0.0, 1.0, 6.106e-08, 0.0, 1.0, 2.098e-07, 0.0, 1.0, 0.0, 0.0, 1.0, 0.0, 0.0, 1.0, 0.0, 0.0, 0.0, 0.0, 1.0, 0.0, 0.0, 1.0, 0.0, 0.0, 1.0, 0.0, 0.0, 1.0, 0.0, 0.0, 1.0, 0.0, 0.0, 1.0, 1.0, 0.0, 0.0, 1.0, 0.0, 0.0, 1.0, 0.0, 0.0, 1.0, 0.0, 0.0, 1.0, 0.0, 0.0, 1.0, 0.0, 0.0, 1.0, 0.0, 0.0, 1.0, 0.0, 0.0, 1.0, 0.0, 0.0, 1.0, 0.0, 0.0, 1.0, 0.0, 0.0, 1.0, 0.0, 0.0, 1.0, 0.0, 0.0, 1.0, 0.0, 0.0, 1.0, 0.0, 0.0, 1.0, 0.0, 0.0, 1.0, 0.0, 0.0, 1.0, 0.0, 0.0, 0.0, 0.0, 1.0, 0.0, 0.0, 1.0, 0.0, 0.0, 1.0, 0.0, 0.0, 1.0, 0.0, 0.0, 1.0, 0.0, 0.0, 1.0, -1.0, 0.0, 0.0, -1.0, 0.0, 0.0, -1.0, 0.0, 0.0, -1.0, 0.0, 0.0, -1.0, 0.0, 0.0, -1.0, 0.0, 0.0, -1.0, 0.0, 0.0, -1.0, 0.0, 0.0, -1.0, 0.0, 0.0, -1.0, 0.0, 0.0, -1.0, 0.0, 0.0, -1.0, 0.0, 0.0, 0.0, -1.0, 0.0, 0.0, -1.0, 0.0, 0.0, -1.0, 0.0, 0.0, -1.0, 0.0, 0.0, -1.0, 0.0, 0.0, -1.0, 0.0])] * 3)])
arm_object01_skeleton = bpy.data.armatures.new('Object01_skeleton')  # bones are not reproduced

# ---- objects
ob_object01_skeleton = bpy.data.objects.new('Object01_skeleton', arm_object01_skeleton)
ob_object01 = bpy.data.objects.new('Object01', me_dressedcentralcrown)
ob_object01_001 = bpy.data.objects.new('Object01.001', me_object01_001)

# ---- transforms, parenting, visibility, modifiers, constraints
ob_object01_skeleton.location = (0.0, 0.0, 0.0)
ob_object01_skeleton.show_in_front = True
ob_object01.parent = ob_object01_skeleton
ob_object01.location = (0.0, 0.0, 0.0)
_vg = ob_object01.vertex_groups.new(name='Box06')
_vg.add([0, 1, 2, 3, 4, 5, 6, 7, 8, 9, 10, 11, 12, 13, 14, 15, 16, 17, 18, 19, 20, 21, 22, 23, 24, 25, 26, 27, 28, 29, 30, 31, 32, 33, 34, 35, 36, 37, 38, 39, 40, 41, 42, 43, 44, 45, 46, 47, 48, 49, 50, 51, 52, 53, 54, 55, 56, 57, 58, 59, 60, 61, 62, 63, 64, 65, 66, 67, 68, 69, 70, 71, 72, 73, 74, 75, 76, 77, 78, 79, 80, 81, 82, 83, 84, 85, 86, 87, 88, 89, 90, 91, 92, 93, 94, 95, 96, 97, 98, 99, 100, 101, 102, 103, 104, 105, 106, 107, 108, 109, 110, 111, 112, 113, 114, 115, 116, 117, 118, 119, 120, 121, 122, 123, 124, 125, 126, 127, 128, 129, 130, 131, 132, 133, 134, 135, 136, 137, 138, 139, 140, 141, 142, 143, 144, 145, 146, 147, 148, 149, 150, 151, 152, 153, 154, 155, 156, 157, 158, 159, 160, 161, 162, 163, 164, 165, 166, 167, 168, 169, 170, 171, 172, 173, 174, 175, 176, 177, 178, 179, 180, 181, 182, 183, 184, 185, 186, 187, 188, 189, 190, 191], 1.0, 'REPLACE')
_m = ob_object01.modifiers.new('Armature', 'ARMATURE')
_m.object = ob_object01_skeleton
ob_object01_001.parent = ob_object01_skeleton
ob_object01_001.location = (0.0, 0.0, 0.0)
_vg = ob_object01_001.vertex_groups.new(name='Box06')
_vg.add([0, 1, 2, 3, 4, 5, 6, 7, 8, 9, 10, 11, 12, 13, 14, 15, 16, 17, 18, 19, 20, 21, 22, 23, 24, 25, 26, 27, 28, 29, 30, 31, 32, 33, 34, 35, 36, 37, 38, 39, 40, 41], 1.0, 'REPLACE')
_m = ob_object01_001.modifiers.new('Armature', 'ARMATURE')
_m.object = ob_object01_skeleton

# ---- collection membership
scene.collection.objects.link(ob_object01_skeleton)
scene.collection.objects.link(ob_object01)
col_ref_original.objects.link(ob_object01_001)

# ---- scene / render settings (as saved in the file)
scene.frame_start = 0; scene.frame_end = 0; scene.frame_set(0)
scene.render.engine = 'BLENDER_EEVEE_NEXT'
scene.render.bake_bias = 0.0
scene.render.bake_samples = 0
scene.render.compositor_device = 'GPU'
scene.eevee.use_volume_custom_range = False
scene.eevee.fast_gi_thickness_near = 0.1
scene.eevee.fast_gi_thickness_far = 0.0
scene.eevee.ray_tracing_options.screen_trace_thickness = 0.1
bpy.context.view_layer.update()

# ---- added for rendering (the .blend has no active camera and no usable light): camera, sun
cam_auto = bpy.data.cameras.new('AutoCamera')
cam_auto.lens = 50.0
cam_auto.sensor_width = 36.0
cam_auto.clip_end = 7043.16
ob_auto_camera = bpy.data.objects.new('AutoCamera', cam_auto)
scene.collection.objects.link(ob_auto_camera)
ob_auto_camera.location = (401.195, -485.375, 466.86)
ob_auto_camera.rotation_euler = (1.09748, -7.21219e-08, 0.694738)
scene.camera = ob_auto_camera
light_auto_sun = bpy.data.lights.new('AutoSun', 'SUN')
light_auto_sun.energy = 3.0
light_auto_sun.angle = 0.0523599
ob_auto_sun = bpy.data.objects.new('AutoSun', light_auto_sun)
scene.collection.objects.link(ob_auto_sun)
ob_auto_sun.rotation_euler = (0.872665, 0.174533, 0.523599)
bpy.context.view_layer.update()
